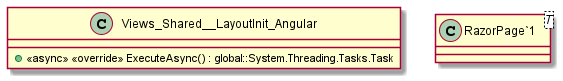

The diagram above was rendered by PlantUML. Its source (embedded in the PNG):
@startuml
class Views_Shared__LayoutInit_Angular {
    + <<async>> <<override>> ExecuteAsync() : global::System.Threading.Tasks.Task
}
class "RazorPage`1"<T> {
}
@enduml